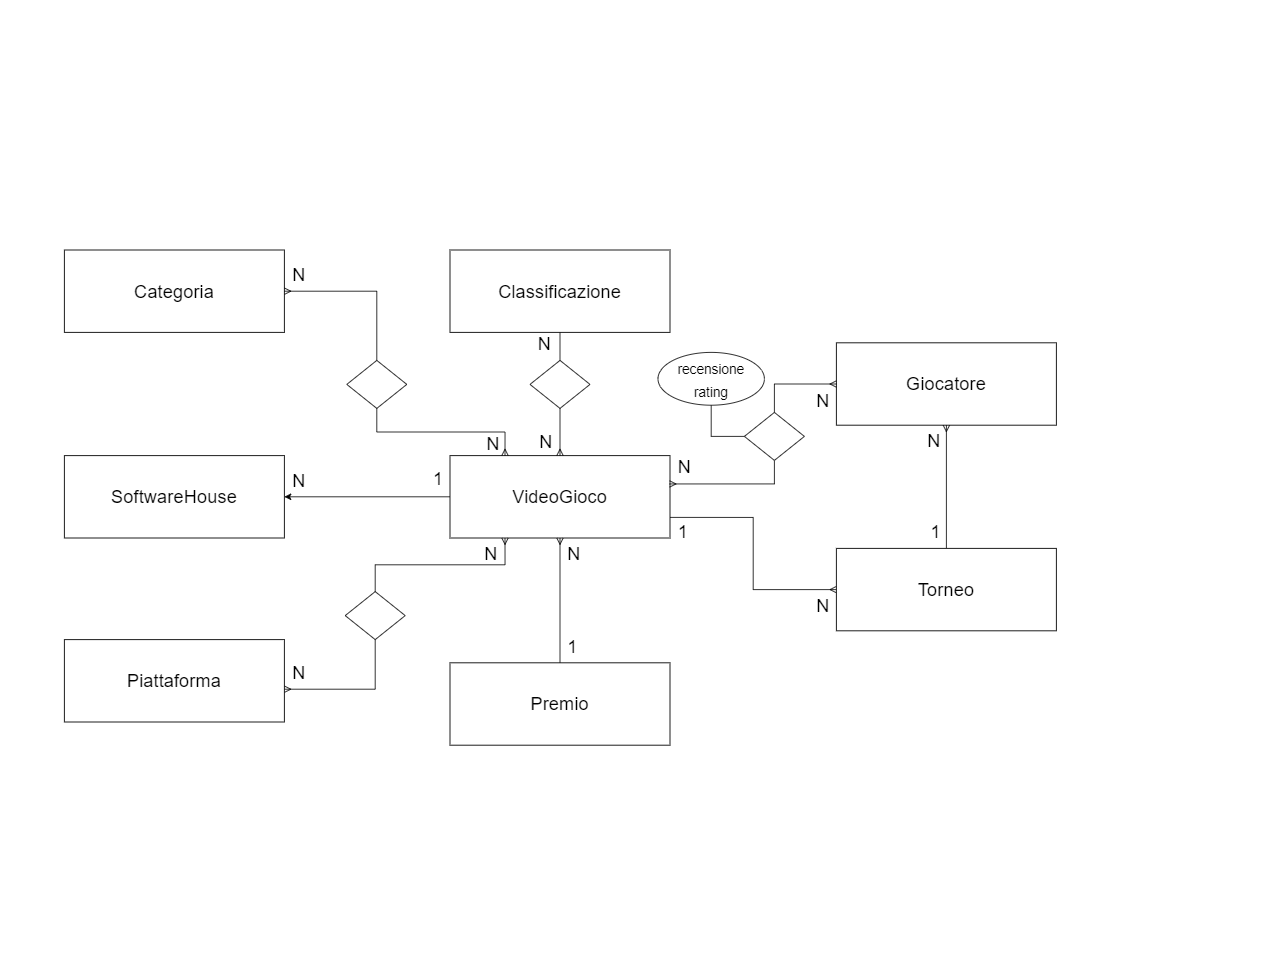

The diagram above was exported from draw.io. Its source (the exported page's mxGraphModel, read from the mxfile embedded in the PNG):
<mxGraphModel dx="1822" dy="1305" grid="0" gridSize="10" guides="1" tooltips="1" connect="1" arrows="1" fold="1" page="0" pageScale="1" pageWidth="827" pageHeight="1169" math="0" shadow="0">
  <root>
    <mxCell id="0" />
    <mxCell id="1" parent="0" />
    <mxCell id="C1xuqw7IfloTiQMkdfQ8-103" style="edgeStyle=orthogonalEdgeStyle;rounded=0;orthogonalLoop=1;jettySize=auto;html=1;exitX=0;exitY=0.5;exitDx=0;exitDy=0;entryX=1;entryY=0.5;entryDx=0;entryDy=0;fontSize=23;" edge="1" parent="1" source="C1xuqw7IfloTiQMkdfQ8-94" target="C1xuqw7IfloTiQMkdfQ8-95">
      <mxGeometry relative="1" as="geometry" />
    </mxCell>
    <mxCell id="C1xuqw7IfloTiQMkdfQ8-114" style="edgeStyle=orthogonalEdgeStyle;rounded=0;orthogonalLoop=1;jettySize=auto;html=1;exitX=0.5;exitY=0;exitDx=0;exitDy=0;entryX=0.5;entryY=1;entryDx=0;entryDy=0;fontSize=24;startArrow=none;startFill=0;endArrow=none;endFill=0;" edge="1" parent="1" source="C1xuqw7IfloTiQMkdfQ8-115" target="C1xuqw7IfloTiQMkdfQ8-112">
      <mxGeometry relative="1" as="geometry" />
    </mxCell>
    <mxCell id="C1xuqw7IfloTiQMkdfQ8-119" style="edgeStyle=orthogonalEdgeStyle;rounded=0;orthogonalLoop=1;jettySize=auto;html=1;exitX=1;exitY=0.75;exitDx=0;exitDy=0;entryX=0;entryY=0.5;entryDx=0;entryDy=0;fontSize=24;startArrow=none;startFill=0;endArrow=ERmany;endFill=0;" edge="1" parent="1" source="C1xuqw7IfloTiQMkdfQ8-94" target="C1xuqw7IfloTiQMkdfQ8-99">
      <mxGeometry relative="1" as="geometry" />
    </mxCell>
    <mxCell id="C1xuqw7IfloTiQMkdfQ8-122" style="edgeStyle=orthogonalEdgeStyle;rounded=0;orthogonalLoop=1;jettySize=auto;html=1;exitX=0.5;exitY=1;exitDx=0;exitDy=0;entryX=1;entryY=0.602;entryDx=0;entryDy=0;fontSize=24;startArrow=none;startFill=0;endArrow=ERmany;endFill=0;entryPerimeter=0;" edge="1" parent="1" source="C1xuqw7IfloTiQMkdfQ8-123" target="C1xuqw7IfloTiQMkdfQ8-96">
      <mxGeometry relative="1" as="geometry" />
    </mxCell>
    <mxCell id="C1xuqw7IfloTiQMkdfQ8-94" value="&lt;font style=&quot;font-size: 23px;&quot;&gt;VideoGioco&lt;/font&gt;" style="whiteSpace=wrap;html=1;align=center;fontSize=15;fillColor=default;" vertex="1" parent="1">
      <mxGeometry x="162" y="169" width="275" height="103" as="geometry" />
    </mxCell>
    <mxCell id="C1xuqw7IfloTiQMkdfQ8-95" value="&lt;font style=&quot;font-size: 23px;&quot;&gt;SoftwareHouse&lt;/font&gt;" style="whiteSpace=wrap;html=1;align=center;fontSize=15;fillColor=default;" vertex="1" parent="1">
      <mxGeometry x="-320" y="169" width="275" height="103" as="geometry" />
    </mxCell>
    <mxCell id="C1xuqw7IfloTiQMkdfQ8-96" value="&lt;font style=&quot;font-size: 23px;&quot;&gt;Piattaforma&lt;/font&gt;" style="whiteSpace=wrap;html=1;align=center;fontSize=15;fillColor=default;" vertex="1" parent="1">
      <mxGeometry x="-320" y="399" width="275" height="103" as="geometry" />
    </mxCell>
    <mxCell id="C1xuqw7IfloTiQMkdfQ8-97" value="&lt;font style=&quot;font-size: 23px;&quot;&gt;Categoria&lt;/font&gt;" style="whiteSpace=wrap;html=1;align=center;fontSize=15;fillColor=default;" vertex="1" parent="1">
      <mxGeometry x="-320" y="-88" width="275" height="103" as="geometry" />
    </mxCell>
    <mxCell id="C1xuqw7IfloTiQMkdfQ8-133" style="edgeStyle=orthogonalEdgeStyle;rounded=0;orthogonalLoop=1;jettySize=auto;html=1;exitX=0.5;exitY=1;exitDx=0;exitDy=0;entryX=0.998;entryY=0.344;entryDx=0;entryDy=0;entryPerimeter=0;fontSize=24;startArrow=none;startFill=0;endArrow=ERmany;endFill=0;" edge="1" parent="1" source="C1xuqw7IfloTiQMkdfQ8-134" target="C1xuqw7IfloTiQMkdfQ8-94">
      <mxGeometry relative="1" as="geometry" />
    </mxCell>
    <mxCell id="C1xuqw7IfloTiQMkdfQ8-98" value="&lt;span style=&quot;font-size: 23px;&quot;&gt;Giocatore&lt;/span&gt;" style="whiteSpace=wrap;html=1;align=center;fontSize=15;fillColor=default;" vertex="1" parent="1">
      <mxGeometry x="645" y="28" width="275" height="103" as="geometry" />
    </mxCell>
    <mxCell id="C1xuqw7IfloTiQMkdfQ8-126" style="edgeStyle=orthogonalEdgeStyle;rounded=0;orthogonalLoop=1;jettySize=auto;html=1;exitX=0.5;exitY=0;exitDx=0;exitDy=0;entryX=0.5;entryY=1;entryDx=0;entryDy=0;fontSize=24;startArrow=none;startFill=0;endArrow=ERmany;endFill=0;" edge="1" parent="1" source="C1xuqw7IfloTiQMkdfQ8-99" target="C1xuqw7IfloTiQMkdfQ8-98">
      <mxGeometry relative="1" as="geometry" />
    </mxCell>
    <mxCell id="C1xuqw7IfloTiQMkdfQ8-99" value="&lt;span style=&quot;font-size: 23px;&quot;&gt;Torneo&lt;/span&gt;" style="whiteSpace=wrap;html=1;align=center;fontSize=15;fillColor=default;" vertex="1" parent="1">
      <mxGeometry x="645" y="285" width="275" height="103" as="geometry" />
    </mxCell>
    <mxCell id="C1xuqw7IfloTiQMkdfQ8-130" style="edgeStyle=orthogonalEdgeStyle;rounded=0;orthogonalLoop=1;jettySize=auto;html=1;exitX=0.5;exitY=0;exitDx=0;exitDy=0;entryX=0.5;entryY=1;entryDx=0;entryDy=0;fontSize=24;startArrow=none;startFill=0;endArrow=ERmany;endFill=0;" edge="1" parent="1" source="C1xuqw7IfloTiQMkdfQ8-101" target="C1xuqw7IfloTiQMkdfQ8-94">
      <mxGeometry relative="1" as="geometry" />
    </mxCell>
    <mxCell id="C1xuqw7IfloTiQMkdfQ8-101" value="&lt;span style=&quot;font-size: 23px;&quot;&gt;Premio&lt;/span&gt;" style="whiteSpace=wrap;html=1;align=center;fontSize=15;fillColor=default;" vertex="1" parent="1">
      <mxGeometry x="162" y="428" width="275" height="103" as="geometry" />
    </mxCell>
    <mxCell id="C1xuqw7IfloTiQMkdfQ8-104" value="1" style="text;html=1;align=center;verticalAlign=middle;resizable=0;points=[];autosize=1;strokeColor=none;fillColor=none;fontSize=23;" vertex="1" parent="1">
      <mxGeometry x="131" y="178" width="31" height="40" as="geometry" />
    </mxCell>
    <mxCell id="C1xuqw7IfloTiQMkdfQ8-105" value="N" style="text;html=1;align=center;verticalAlign=middle;resizable=0;points=[];autosize=1;strokeColor=none;fillColor=none;fontSize=23;" vertex="1" parent="1">
      <mxGeometry x="-45" y="181" width="35" height="40" as="geometry" />
    </mxCell>
    <mxCell id="C1xuqw7IfloTiQMkdfQ8-108" value="N" style="text;html=1;align=center;verticalAlign=middle;resizable=0;points=[];autosize=1;strokeColor=none;fillColor=none;fontSize=23;" vertex="1" parent="1">
      <mxGeometry x="198" y="135" width="35" height="40" as="geometry" />
    </mxCell>
    <mxCell id="C1xuqw7IfloTiQMkdfQ8-109" value="N" style="text;html=1;align=center;verticalAlign=middle;resizable=0;points=[];autosize=1;strokeColor=none;fillColor=none;fontSize=23;" vertex="1" parent="1">
      <mxGeometry x="-45" y="-77" width="35" height="40" as="geometry" />
    </mxCell>
    <mxCell id="C1xuqw7IfloTiQMkdfQ8-113" style="edgeStyle=orthogonalEdgeStyle;rounded=0;orthogonalLoop=1;jettySize=auto;html=1;exitX=0.5;exitY=0;exitDx=0;exitDy=0;entryX=1;entryY=0.5;entryDx=0;entryDy=0;fontSize=23;endArrow=ERmany;endFill=0;" edge="1" parent="1" source="C1xuqw7IfloTiQMkdfQ8-110" target="C1xuqw7IfloTiQMkdfQ8-97">
      <mxGeometry relative="1" as="geometry" />
    </mxCell>
    <mxCell id="C1xuqw7IfloTiQMkdfQ8-110" value="" style="shape=rhombus;perimeter=rhombusPerimeter;whiteSpace=wrap;html=1;align=center;fontSize=23;fillColor=default;" vertex="1" parent="1">
      <mxGeometry x="33" y="50" width="75" height="60" as="geometry" />
    </mxCell>
    <mxCell id="C1xuqw7IfloTiQMkdfQ8-111" value="" style="edgeStyle=orthogonalEdgeStyle;rounded=0;orthogonalLoop=1;jettySize=auto;html=1;exitX=0.25;exitY=0;exitDx=0;exitDy=0;entryX=0.5;entryY=1;entryDx=0;entryDy=0;fontSize=24;endArrow=none;endFill=0;startArrow=ERmany;startFill=0;" edge="1" parent="1" source="C1xuqw7IfloTiQMkdfQ8-94" target="C1xuqw7IfloTiQMkdfQ8-110">
      <mxGeometry relative="1" as="geometry">
        <mxPoint x="299.5" y="168.99999999999977" as="sourcePoint" />
        <mxPoint x="299.5" y="-49" as="targetPoint" />
      </mxGeometry>
    </mxCell>
    <mxCell id="C1xuqw7IfloTiQMkdfQ8-112" value="&lt;font style=&quot;font-size: 23px;&quot;&gt;Classificazione&lt;/font&gt;" style="whiteSpace=wrap;html=1;align=center;fontSize=15;fillColor=default;" vertex="1" parent="1">
      <mxGeometry x="162" y="-88" width="275" height="103" as="geometry" />
    </mxCell>
    <mxCell id="C1xuqw7IfloTiQMkdfQ8-115" value="" style="shape=rhombus;perimeter=rhombusPerimeter;whiteSpace=wrap;html=1;align=center;fontSize=23;fillColor=default;" vertex="1" parent="1">
      <mxGeometry x="262" y="50" width="75" height="60" as="geometry" />
    </mxCell>
    <mxCell id="C1xuqw7IfloTiQMkdfQ8-116" value="" style="edgeStyle=orthogonalEdgeStyle;rounded=0;orthogonalLoop=1;jettySize=auto;html=1;exitX=0.5;exitY=0;exitDx=0;exitDy=0;entryX=0.5;entryY=1;entryDx=0;entryDy=0;fontSize=24;startArrow=ERmany;startFill=0;endArrow=none;endFill=0;" edge="1" parent="1" source="C1xuqw7IfloTiQMkdfQ8-94" target="C1xuqw7IfloTiQMkdfQ8-115">
      <mxGeometry relative="1" as="geometry">
        <mxPoint x="299.5" y="168.99999999999977" as="sourcePoint" />
        <mxPoint x="299.5" y="15" as="targetPoint" />
      </mxGeometry>
    </mxCell>
    <mxCell id="C1xuqw7IfloTiQMkdfQ8-117" value="N" style="text;html=1;align=center;verticalAlign=middle;resizable=0;points=[];autosize=1;strokeColor=none;fillColor=none;fontSize=23;" vertex="1" parent="1">
      <mxGeometry x="264" y="132" width="35" height="40" as="geometry" />
    </mxCell>
    <mxCell id="C1xuqw7IfloTiQMkdfQ8-118" value="N" style="text;html=1;align=center;verticalAlign=middle;resizable=0;points=[];autosize=1;strokeColor=none;fillColor=none;fontSize=23;" vertex="1" parent="1">
      <mxGeometry x="262" y="10" width="35" height="40" as="geometry" />
    </mxCell>
    <mxCell id="C1xuqw7IfloTiQMkdfQ8-120" value="1" style="text;html=1;align=center;verticalAlign=middle;resizable=0;points=[];autosize=1;strokeColor=none;fillColor=none;fontSize=23;" vertex="1" parent="1">
      <mxGeometry x="437" y="245" width="31" height="40" as="geometry" />
    </mxCell>
    <mxCell id="C1xuqw7IfloTiQMkdfQ8-121" value="N" style="text;html=1;align=center;verticalAlign=middle;resizable=0;points=[];autosize=1;strokeColor=none;fillColor=none;fontSize=23;" vertex="1" parent="1">
      <mxGeometry x="610" y="337" width="35" height="40" as="geometry" />
    </mxCell>
    <mxCell id="C1xuqw7IfloTiQMkdfQ8-124" value="N" style="text;html=1;align=center;verticalAlign=middle;resizable=0;points=[];autosize=1;strokeColor=none;fillColor=none;fontSize=23;" vertex="1" parent="1">
      <mxGeometry x="195" y="272" width="35" height="40" as="geometry" />
    </mxCell>
    <mxCell id="C1xuqw7IfloTiQMkdfQ8-125" value="N" style="text;html=1;align=center;verticalAlign=middle;resizable=0;points=[];autosize=1;strokeColor=none;fillColor=none;fontSize=23;" vertex="1" parent="1">
      <mxGeometry x="-45" y="421" width="35" height="40" as="geometry" />
    </mxCell>
    <mxCell id="C1xuqw7IfloTiQMkdfQ8-127" value="1" style="text;html=1;align=center;verticalAlign=middle;resizable=0;points=[];autosize=1;strokeColor=none;fillColor=none;fontSize=23;" vertex="1" parent="1">
      <mxGeometry x="753" y="245" width="31" height="40" as="geometry" />
    </mxCell>
    <mxCell id="C1xuqw7IfloTiQMkdfQ8-128" value="N" style="text;html=1;align=center;verticalAlign=middle;resizable=0;points=[];autosize=1;strokeColor=none;fillColor=none;fontSize=23;" vertex="1" parent="1">
      <mxGeometry x="749" y="131" width="35" height="40" as="geometry" />
    </mxCell>
    <mxCell id="C1xuqw7IfloTiQMkdfQ8-123" value="" style="shape=rhombus;perimeter=rhombusPerimeter;whiteSpace=wrap;html=1;align=center;fontSize=23;fillColor=default;" vertex="1" parent="1">
      <mxGeometry x="31" y="339" width="75" height="60" as="geometry" />
    </mxCell>
    <mxCell id="C1xuqw7IfloTiQMkdfQ8-129" value="" style="edgeStyle=orthogonalEdgeStyle;rounded=0;orthogonalLoop=1;jettySize=auto;html=1;exitX=0.25;exitY=1;exitDx=0;exitDy=0;entryX=0.5;entryY=0;entryDx=0;entryDy=0;fontSize=24;startArrow=ERmany;startFill=0;endArrow=none;endFill=0;" edge="1" parent="1" source="C1xuqw7IfloTiQMkdfQ8-94" target="C1xuqw7IfloTiQMkdfQ8-123">
      <mxGeometry relative="1" as="geometry">
        <mxPoint x="299.5" y="271.9999999999998" as="sourcePoint" />
        <mxPoint x="-182.5" y="399" as="targetPoint" />
      </mxGeometry>
    </mxCell>
    <mxCell id="C1xuqw7IfloTiQMkdfQ8-131" value="N" style="text;html=1;align=center;verticalAlign=middle;resizable=0;points=[];autosize=1;strokeColor=none;fillColor=none;fontSize=23;" vertex="1" parent="1">
      <mxGeometry x="299" y="272" width="35" height="40" as="geometry" />
    </mxCell>
    <mxCell id="C1xuqw7IfloTiQMkdfQ8-132" value="1" style="text;html=1;align=center;verticalAlign=middle;resizable=0;points=[];autosize=1;strokeColor=none;fillColor=none;fontSize=23;" vertex="1" parent="1">
      <mxGeometry x="299" y="388" width="31" height="40" as="geometry" />
    </mxCell>
    <mxCell id="C1xuqw7IfloTiQMkdfQ8-142" style="edgeStyle=orthogonalEdgeStyle;rounded=0;orthogonalLoop=1;jettySize=auto;html=1;exitX=0;exitY=0.5;exitDx=0;exitDy=0;entryX=0.5;entryY=1;entryDx=0;entryDy=0;fontSize=24;startArrow=none;startFill=0;endArrow=none;endFill=0;" edge="1" parent="1" source="C1xuqw7IfloTiQMkdfQ8-134" target="C1xuqw7IfloTiQMkdfQ8-138">
      <mxGeometry relative="1" as="geometry" />
    </mxCell>
    <mxCell id="C1xuqw7IfloTiQMkdfQ8-134" value="" style="shape=rhombus;perimeter=rhombusPerimeter;whiteSpace=wrap;html=1;align=center;fontSize=23;fillColor=default;" vertex="1" parent="1">
      <mxGeometry x="530" y="115" width="75" height="60" as="geometry" />
    </mxCell>
    <mxCell id="C1xuqw7IfloTiQMkdfQ8-135" value="" style="edgeStyle=orthogonalEdgeStyle;rounded=0;orthogonalLoop=1;jettySize=auto;html=1;exitX=0;exitY=0.5;exitDx=0;exitDy=0;entryX=0.5;entryY=0;entryDx=0;entryDy=0;fontSize=24;startArrow=ERmany;startFill=0;endArrow=none;endFill=0;" edge="1" parent="1" source="C1xuqw7IfloTiQMkdfQ8-98" target="C1xuqw7IfloTiQMkdfQ8-134">
      <mxGeometry relative="1" as="geometry">
        <mxPoint x="644.9999999999995" y="79.5" as="sourcePoint" />
        <mxPoint x="491.4499999999998" y="198.4319999999998" as="targetPoint" />
      </mxGeometry>
    </mxCell>
    <mxCell id="C1xuqw7IfloTiQMkdfQ8-136" value="N" style="text;html=1;align=center;verticalAlign=middle;resizable=0;points=[];autosize=1;strokeColor=none;fillColor=none;fontSize=23;" vertex="1" parent="1">
      <mxGeometry x="610" y="81" width="35" height="40" as="geometry" />
    </mxCell>
    <mxCell id="C1xuqw7IfloTiQMkdfQ8-137" value="N" style="text;html=1;align=center;verticalAlign=middle;resizable=0;points=[];autosize=1;strokeColor=none;fillColor=none;fontSize=23;" vertex="1" parent="1">
      <mxGeometry x="437" y="163" width="35" height="40" as="geometry" />
    </mxCell>
    <mxCell id="C1xuqw7IfloTiQMkdfQ8-138" value="&lt;font style=&quot;font-size: 17px;&quot;&gt;recensione&lt;br&gt;rating&lt;br&gt;&lt;/font&gt;" style="ellipse;whiteSpace=wrap;html=1;align=center;fontSize=24;fillColor=default;" vertex="1" parent="1">
      <mxGeometry x="422" y="40" width="133" height="66" as="geometry" />
    </mxCell>
  </root>
</mxGraphModel>